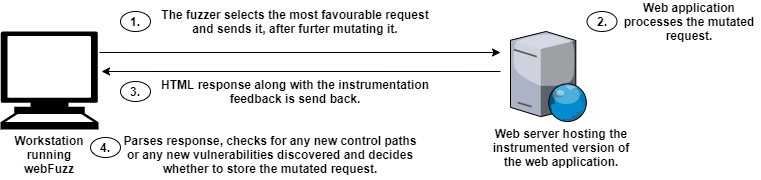

The diagram above was exported from draw.io. Its source (the exported page's mxGraphModel, read from the mxfile embedded in the PNG):
<mxGraphModel dx="1422" dy="794" grid="1" gridSize="10" guides="1" tooltips="1" connect="1" arrows="1" fold="1" page="1" pageScale="1" pageWidth="827" pageHeight="1169" math="0" shadow="0">
  <root>
    <mxCell id="0" />
    <mxCell id="1" parent="0" />
    <mxCell id="P7klx3A1vbSpU632sz4m-1" value="" style="shape=mxgraph.signs.tech.computer;html=1;pointerEvents=1;fillColor=#000000;strokeColor=none;verticalLabelPosition=bottom;verticalAlign=top;align=center;" vertex="1" parent="1">
      <mxGeometry x="20" y="280" width="98" height="98" as="geometry" />
    </mxCell>
    <mxCell id="P7klx3A1vbSpU632sz4m-2" value="&lt;b&gt;Workstation running webFuzz&lt;/b&gt;" style="text;html=1;strokeColor=none;fillColor=none;align=center;verticalAlign=middle;whiteSpace=wrap;rounded=0;" vertex="1" parent="1">
      <mxGeometry x="29" y="378" width="80" height="50" as="geometry" />
    </mxCell>
    <mxCell id="P7klx3A1vbSpU632sz4m-3" value="" style="verticalLabelPosition=bottom;aspect=fixed;html=1;verticalAlign=top;strokeColor=none;align=center;outlineConnect=0;shape=mxgraph.citrix.web_server;" vertex="1" parent="1">
      <mxGeometry x="530" y="280" width="76.5" height="90" as="geometry" />
    </mxCell>
    <mxCell id="P7klx3A1vbSpU632sz4m-4" value="" style="endArrow=classic;html=1;exitX=1.01;exitY=0.214;exitDx=0;exitDy=0;exitPerimeter=0;" edge="1" parent="1" source="P7klx3A1vbSpU632sz4m-1">
      <mxGeometry width="50" height="50" relative="1" as="geometry">
        <mxPoint x="390" y="420" as="sourcePoint" />
        <mxPoint x="520" y="301" as="targetPoint" />
      </mxGeometry>
    </mxCell>
    <mxCell id="P7klx3A1vbSpU632sz4m-5" value="" style="endArrow=classic;html=1;entryX=1.031;entryY=0.408;entryDx=0;entryDy=0;entryPerimeter=0;" edge="1" parent="1" target="P7klx3A1vbSpU632sz4m-1">
      <mxGeometry width="50" height="50" relative="1" as="geometry">
        <mxPoint x="520" y="320" as="sourcePoint" />
        <mxPoint x="440" y="370" as="targetPoint" />
      </mxGeometry>
    </mxCell>
    <mxCell id="P7klx3A1vbSpU632sz4m-6" value="&lt;b&gt;Web server hosting the instrumented version of the web application.&lt;/b&gt;" style="text;html=1;strokeColor=none;fillColor=none;align=center;verticalAlign=middle;whiteSpace=wrap;rounded=0;" vertex="1" parent="1">
      <mxGeometry x="510" y="370" width="141.75" height="52" as="geometry" />
    </mxCell>
    <mxCell id="P7klx3A1vbSpU632sz4m-8" value="&lt;b&gt;1.&lt;/b&gt;" style="ellipse;whiteSpace=wrap;html=1;" vertex="1" parent="1">
      <mxGeometry x="140" y="260" width="30" height="20" as="geometry" />
    </mxCell>
    <mxCell id="P7klx3A1vbSpU632sz4m-9" value="&lt;b&gt;The fuzzer selects the most favourable request and sends it, after furter mutating it.&lt;/b&gt;" style="text;html=1;strokeColor=none;fillColor=none;align=center;verticalAlign=middle;whiteSpace=wrap;rounded=0;" vertex="1" parent="1">
      <mxGeometry x="180" y="260" width="270" height="20" as="geometry" />
    </mxCell>
    <mxCell id="P7klx3A1vbSpU632sz4m-10" value="&lt;b&gt;2.&lt;/b&gt;" style="ellipse;whiteSpace=wrap;html=1;" vertex="1" parent="1">
      <mxGeometry x="606.5" y="260" width="30" height="20" as="geometry" />
    </mxCell>
    <mxCell id="P7klx3A1vbSpU632sz4m-11" value="&lt;b&gt;Web application processes the mutated request.&lt;/b&gt;" style="text;html=1;strokeColor=none;fillColor=none;align=center;verticalAlign=middle;whiteSpace=wrap;rounded=0;" vertex="1" parent="1">
      <mxGeometry x="636.5" y="250" width="143.5" height="40" as="geometry" />
    </mxCell>
    <mxCell id="P7klx3A1vbSpU632sz4m-12" value="&lt;b&gt;3.&lt;/b&gt;" style="ellipse;whiteSpace=wrap;html=1;" vertex="1" parent="1">
      <mxGeometry x="140" y="330" width="30" height="20" as="geometry" />
    </mxCell>
    <mxCell id="P7klx3A1vbSpU632sz4m-13" value="&lt;b&gt;HTML response along with the instrumentation feedback is send back.&lt;/b&gt;" style="text;html=1;strokeColor=none;fillColor=none;align=center;verticalAlign=middle;whiteSpace=wrap;rounded=0;" vertex="1" parent="1">
      <mxGeometry x="165" y="325" width="300" height="30" as="geometry" />
    </mxCell>
    <mxCell id="P7klx3A1vbSpU632sz4m-14" value="&lt;b&gt;4.&lt;/b&gt;" style="ellipse;whiteSpace=wrap;html=1;" vertex="1" parent="1">
      <mxGeometry x="110" y="386" width="30" height="20" as="geometry" />
    </mxCell>
    <mxCell id="P7klx3A1vbSpU632sz4m-15" value="&lt;b&gt;Parses response, checks for any new control paths or any new vulnerabilities discovered and decides whether to store the mutated request.&lt;/b&gt;" style="text;html=1;strokeColor=none;fillColor=none;align=center;verticalAlign=middle;whiteSpace=wrap;rounded=0;" vertex="1" parent="1">
      <mxGeometry x="140" y="383" width="300" height="39" as="geometry" />
    </mxCell>
  </root>
</mxGraphModel>